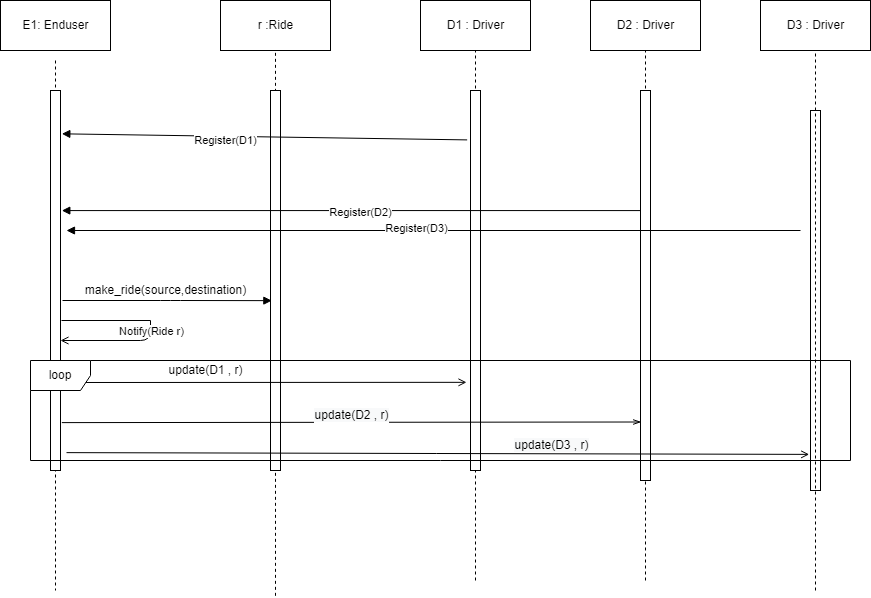

The diagram above was exported from draw.io. Its source (the exported page's mxGraphModel, read from the mxfile embedded in the PNG):
<mxGraphModel dx="782" dy="436" grid="1" gridSize="10" guides="1" tooltips="1" connect="1" arrows="1" fold="1" page="1" pageScale="1" pageWidth="850" pageHeight="1100" math="0" shadow="0">
  <root>
    <mxCell id="0" />
    <mxCell id="1" parent="0" />
    <mxCell id="8d4BM8wOGKapE0uUPMd0-3" style="edgeStyle=orthogonalEdgeStyle;rounded=0;orthogonalLoop=1;jettySize=auto;html=1;exitX=0.5;exitY=0.5;exitDx=0;exitDy=0;exitPerimeter=0;dashed=1;endArrow=none;endFill=0;" edge="1" parent="1">
      <mxGeometry relative="1" as="geometry">
        <mxPoint x="225" y="710" as="targetPoint" />
        <mxPoint x="225" y="180" as="sourcePoint" />
      </mxGeometry>
    </mxCell>
    <mxCell id="8d4BM8wOGKapE0uUPMd0-4" value="" style="html=1;points=[];perimeter=orthogonalPerimeter;" vertex="1" parent="1">
      <mxGeometry x="220" y="210" width="10" height="380" as="geometry" />
    </mxCell>
    <mxCell id="8d4BM8wOGKapE0uUPMd0-5" value="E1: Enduser" style="html=1;" vertex="1" parent="1">
      <mxGeometry x="170" y="120" width="110" height="50" as="geometry" />
    </mxCell>
    <mxCell id="8d4BM8wOGKapE0uUPMd0-6" value="r :Ride" style="html=1;" vertex="1" parent="1">
      <mxGeometry x="390" y="120" width="110" height="50" as="geometry" />
    </mxCell>
    <mxCell id="8d4BM8wOGKapE0uUPMd0-7" value="" style="endArrow=none;html=1;dashed=1;entryX=0.5;entryY=1;entryDx=0;entryDy=0;" edge="1" parent="1" target="8d4BM8wOGKapE0uUPMd0-6">
      <mxGeometry width="50" height="50" relative="1" as="geometry">
        <mxPoint x="445" y="715.3333129882812" as="sourcePoint" />
        <mxPoint x="470" y="170" as="targetPoint" />
      </mxGeometry>
    </mxCell>
    <mxCell id="8d4BM8wOGKapE0uUPMd0-8" value="" style="html=1;points=[];perimeter=orthogonalPerimeter;" vertex="1" parent="1">
      <mxGeometry x="440" y="210" width="10" height="380" as="geometry" />
    </mxCell>
    <mxCell id="8d4BM8wOGKapE0uUPMd0-9" value="D1 : Driver" style="html=1;" vertex="1" parent="1">
      <mxGeometry x="590" y="120" width="110" height="50" as="geometry" />
    </mxCell>
    <mxCell id="8d4BM8wOGKapE0uUPMd0-10" value="D2 : Driver" style="html=1;" vertex="1" parent="1">
      <mxGeometry x="760" y="120" width="110" height="50" as="geometry" />
    </mxCell>
    <mxCell id="8d4BM8wOGKapE0uUPMd0-11" value="D3 : Driver" style="html=1;" vertex="1" parent="1">
      <mxGeometry x="930" y="120" width="110" height="50" as="geometry" />
    </mxCell>
    <mxCell id="8d4BM8wOGKapE0uUPMd0-12" value="" style="endArrow=none;html=1;dashed=1;entryX=0.5;entryY=1;entryDx=0;entryDy=0;" edge="1" parent="1" target="8d4BM8wOGKapE0uUPMd0-9">
      <mxGeometry width="50" height="50" relative="1" as="geometry">
        <mxPoint x="645" y="700" as="sourcePoint" />
        <mxPoint x="670" y="170" as="targetPoint" />
      </mxGeometry>
    </mxCell>
    <mxCell id="8d4BM8wOGKapE0uUPMd0-13" value="" style="endArrow=none;html=1;dashed=1;entryX=0.5;entryY=1;entryDx=0;entryDy=0;" edge="1" parent="1" target="8d4BM8wOGKapE0uUPMd0-10">
      <mxGeometry width="50" height="50" relative="1" as="geometry">
        <mxPoint x="815" y="700" as="sourcePoint" />
        <mxPoint x="810" y="180" as="targetPoint" />
      </mxGeometry>
    </mxCell>
    <mxCell id="8d4BM8wOGKapE0uUPMd0-14" value="" style="html=1;points=[];perimeter=orthogonalPerimeter;" vertex="1" parent="1">
      <mxGeometry x="640" y="210" width="10" height="380" as="geometry" />
    </mxCell>
    <mxCell id="8d4BM8wOGKapE0uUPMd0-15" value="" style="html=1;points=[];perimeter=orthogonalPerimeter;" vertex="1" parent="1">
      <mxGeometry x="810" y="210" width="10" height="390" as="geometry" />
    </mxCell>
    <mxCell id="8d4BM8wOGKapE0uUPMd0-16" value="" style="html=1;points=[];perimeter=orthogonalPerimeter;" vertex="1" parent="1">
      <mxGeometry x="980" y="230" width="10" height="380" as="geometry" />
    </mxCell>
    <mxCell id="8d4BM8wOGKapE0uUPMd0-17" value="" style="endArrow=none;html=1;dashed=1;entryX=0.5;entryY=1;entryDx=0;entryDy=0;" edge="1" parent="1" target="8d4BM8wOGKapE0uUPMd0-11">
      <mxGeometry width="50" height="50" relative="1" as="geometry">
        <mxPoint x="985" y="710" as="sourcePoint" />
        <mxPoint x="1010" y="170" as="targetPoint" />
      </mxGeometry>
    </mxCell>
    <mxCell id="8d4BM8wOGKapE0uUPMd0-19" value="" style="endArrow=none;html=1;entryX=-0.333;entryY=0.13;entryDx=0;entryDy=0;entryPerimeter=0;exitX=1.133;exitY=0.114;exitDx=0;exitDy=0;exitPerimeter=0;startArrow=block;startFill=1;" edge="1" parent="1" source="8d4BM8wOGKapE0uUPMd0-4" target="8d4BM8wOGKapE0uUPMd0-14">
      <mxGeometry width="50" height="50" relative="1" as="geometry">
        <mxPoint x="460" y="230" as="sourcePoint" />
        <mxPoint x="510" y="180" as="targetPoint" />
      </mxGeometry>
    </mxCell>
    <mxCell id="8d4BM8wOGKapE0uUPMd0-20" value="Register(D1)" style="edgeLabel;html=1;align=center;verticalAlign=middle;resizable=0;points=[];" vertex="1" connectable="0" parent="8d4BM8wOGKapE0uUPMd0-19">
      <mxGeometry x="-0.1959" y="-4" relative="1" as="geometry">
        <mxPoint as="offset" />
      </mxGeometry>
    </mxCell>
    <mxCell id="8d4BM8wOGKapE0uUPMd0-21" value="" style="endArrow=none;html=1;exitX=1.133;exitY=0.316;exitDx=0;exitDy=0;exitPerimeter=0;startArrow=block;startFill=1;" edge="1" parent="1" source="8d4BM8wOGKapE0uUPMd0-4" target="8d4BM8wOGKapE0uUPMd0-15">
      <mxGeometry width="50" height="50" relative="1" as="geometry">
        <mxPoint x="760" y="310" as="sourcePoint" />
        <mxPoint x="810" y="260" as="targetPoint" />
      </mxGeometry>
    </mxCell>
    <mxCell id="8d4BM8wOGKapE0uUPMd0-22" value="Register(D2)" style="edgeLabel;html=1;align=center;verticalAlign=middle;resizable=0;points=[];" vertex="1" connectable="0" parent="8d4BM8wOGKapE0uUPMd0-21">
      <mxGeometry x="0.03" y="-1" relative="1" as="geometry">
        <mxPoint as="offset" />
      </mxGeometry>
    </mxCell>
    <mxCell id="8d4BM8wOGKapE0uUPMd0-23" value="" style="endArrow=none;html=1;startArrow=block;startFill=1;" edge="1" parent="1">
      <mxGeometry width="50" height="50" relative="1" as="geometry">
        <mxPoint x="236" y="350" as="sourcePoint" />
        <mxPoint x="970" y="350" as="targetPoint" />
      </mxGeometry>
    </mxCell>
    <mxCell id="8d4BM8wOGKapE0uUPMd0-24" value="Register(D3)" style="edgeLabel;html=1;align=center;verticalAlign=middle;resizable=0;points=[];" vertex="1" connectable="0" parent="8d4BM8wOGKapE0uUPMd0-23">
      <mxGeometry x="-0.0499" y="3" relative="1" as="geometry">
        <mxPoint as="offset" />
      </mxGeometry>
    </mxCell>
    <mxCell id="8d4BM8wOGKapE0uUPMd0-25" value="" style="endArrow=block;html=1;endFill=1;entryX=0.133;entryY=0.553;entryDx=0;entryDy=0;entryPerimeter=0;" edge="1" parent="1" target="8d4BM8wOGKapE0uUPMd0-8">
      <mxGeometry width="50" height="50" relative="1" as="geometry">
        <mxPoint x="232" y="420" as="sourcePoint" />
        <mxPoint x="280" y="360" as="targetPoint" />
        <Array as="points">
          <mxPoint x="340" y="420" />
        </Array>
      </mxGeometry>
    </mxCell>
    <mxCell id="8d4BM8wOGKapE0uUPMd0-29" value="" style="endArrow=none;html=1;startArrow=open;startFill=0;" edge="1" parent="1" source="8d4BM8wOGKapE0uUPMd0-4">
      <mxGeometry width="50" height="50" relative="1" as="geometry">
        <mxPoint x="225" y="520" as="sourcePoint" />
        <mxPoint x="320" y="440" as="targetPoint" />
        <Array as="points">
          <mxPoint x="320" y="460" />
        </Array>
      </mxGeometry>
    </mxCell>
    <mxCell id="8d4BM8wOGKapE0uUPMd0-33" value="Notify(Ride r)" style="edgeLabel;html=1;align=center;verticalAlign=middle;resizable=0;points=[];" vertex="1" connectable="0" parent="8d4BM8wOGKapE0uUPMd0-29">
      <mxGeometry x="0.6571" y="2" relative="1" as="geometry">
        <mxPoint x="2" y="-9" as="offset" />
      </mxGeometry>
    </mxCell>
    <mxCell id="8d4BM8wOGKapE0uUPMd0-32" value="" style="endArrow=none;html=1;" edge="1" parent="1">
      <mxGeometry width="50" height="50" relative="1" as="geometry">
        <mxPoint x="231" y="440" as="sourcePoint" />
        <mxPoint x="320" y="440" as="targetPoint" />
      </mxGeometry>
    </mxCell>
    <mxCell id="8d4BM8wOGKapE0uUPMd0-34" value="make_ride(source,destination)" style="text;html=1;align=center;verticalAlign=middle;resizable=0;points=[];autosize=1;strokeColor=none;" vertex="1" parent="1">
      <mxGeometry x="245" y="400" width="180" height="20" as="geometry" />
    </mxCell>
    <mxCell id="8d4BM8wOGKapE0uUPMd0-39" value="" style="endArrow=open;html=1;endFill=0;entryX=-0.4;entryY=0.768;entryDx=0;entryDy=0;entryPerimeter=0;" edge="1" parent="1" target="8d4BM8wOGKapE0uUPMd0-14">
      <mxGeometry width="50" height="50" relative="1" as="geometry">
        <mxPoint x="233" y="502" as="sourcePoint" />
        <mxPoint x="630" y="500" as="targetPoint" />
      </mxGeometry>
    </mxCell>
    <mxCell id="8d4BM8wOGKapE0uUPMd0-40" value="update(D1 , r)" style="text;html=1;align=center;verticalAlign=middle;resizable=0;points=[];autosize=1;strokeColor=none;" vertex="1" parent="1">
      <mxGeometry x="330" y="480" width="90" height="20" as="geometry" />
    </mxCell>
    <mxCell id="8d4BM8wOGKapE0uUPMd0-41" value="" style="endArrow=openThin;html=1;exitX=1.133;exitY=0.874;exitDx=0;exitDy=0;exitPerimeter=0;entryX=0.067;entryY=0.85;entryDx=0;entryDy=0;entryPerimeter=0;endFill=0;" edge="1" parent="1" source="8d4BM8wOGKapE0uUPMd0-4" target="8d4BM8wOGKapE0uUPMd0-15">
      <mxGeometry width="50" height="50" relative="1" as="geometry">
        <mxPoint x="230" y="570" as="sourcePoint" />
        <mxPoint x="280" y="520" as="targetPoint" />
      </mxGeometry>
    </mxCell>
    <mxCell id="8d4BM8wOGKapE0uUPMd0-43" value="&lt;span style=&quot;font-size: 12px ; background-color: rgb(248 , 249 , 250)&quot;&gt;update(D2 , r)&lt;/span&gt;" style="edgeLabel;html=1;align=center;verticalAlign=middle;resizable=0;points=[];" vertex="1" connectable="0" parent="8d4BM8wOGKapE0uUPMd0-41">
      <mxGeometry x="-0.0864" y="3" relative="1" as="geometry">
        <mxPoint x="24" y="-4" as="offset" />
      </mxGeometry>
    </mxCell>
    <mxCell id="8d4BM8wOGKapE0uUPMd0-44" value="" style="endArrow=open;html=1;exitX=1.6;exitY=0.953;exitDx=0;exitDy=0;exitPerimeter=0;entryX=-0.133;entryY=0.905;entryDx=0;entryDy=0;entryPerimeter=0;endFill=0;" edge="1" parent="1" source="8d4BM8wOGKapE0uUPMd0-4" target="8d4BM8wOGKapE0uUPMd0-16">
      <mxGeometry width="50" height="50" relative="1" as="geometry">
        <mxPoint x="230" y="590" as="sourcePoint" />
        <mxPoint x="280" y="540" as="targetPoint" />
      </mxGeometry>
    </mxCell>
    <mxCell id="8d4BM8wOGKapE0uUPMd0-47" value="&lt;span style=&quot;font-size: 12px ; background-color: rgb(248 , 249 , 250)&quot;&gt;update(D3 , r)&lt;/span&gt;" style="edgeLabel;html=1;align=center;verticalAlign=middle;resizable=0;points=[];" vertex="1" connectable="0" parent="8d4BM8wOGKapE0uUPMd0-44">
      <mxGeometry x="0.1956" y="1" relative="1" as="geometry">
        <mxPoint x="40" y="-8" as="offset" />
      </mxGeometry>
    </mxCell>
    <mxCell id="8d4BM8wOGKapE0uUPMd0-48" value="loop" style="shape=umlFrame;whiteSpace=wrap;html=1;" vertex="1" parent="1">
      <mxGeometry x="200" y="480" width="820" height="100" as="geometry" />
    </mxCell>
  </root>
</mxGraphModel>